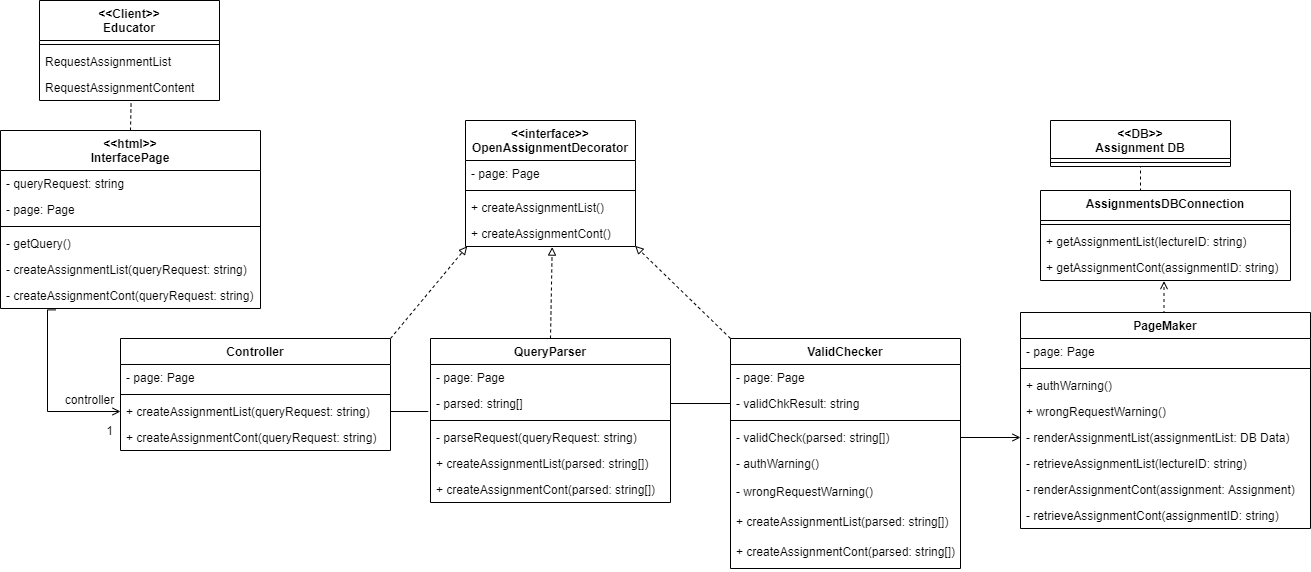

The diagram above was exported from draw.io. Its source (the exported page's mxGraphModel, read from the mxfile embedded in the PNG):
<mxGraphModel dx="1038" dy="580" grid="1" gridSize="10" guides="1" tooltips="1" connect="1" arrows="1" fold="1" page="1" pageScale="1" pageWidth="827" pageHeight="1169" background="#ffffff" math="0" shadow="0">
  <root>
    <mxCell id="0" />
    <mxCell id="1" parent="0" />
    <mxCell id="L9zMI4QUn67L2geMddGc-1" value="&lt;&lt;Client&gt;&gt;&#10;Educator" style="swimlane;fontStyle=1;align=center;verticalAlign=top;childLayout=stackLayout;horizontal=1;startSize=40;horizontalStack=0;resizeParent=1;resizeParentMax=0;resizeLast=0;collapsible=1;marginBottom=0;" parent="1" vertex="1">
      <mxGeometry x="79" y="40" width="180" height="100" as="geometry" />
    </mxCell>
    <mxCell id="L9zMI4QUn67L2geMddGc-2" value="" style="line;strokeWidth=1;fillColor=none;align=left;verticalAlign=middle;spacingTop=-1;spacingLeft=3;spacingRight=3;rotatable=0;labelPosition=right;points=[];portConstraint=eastwest;" parent="L9zMI4QUn67L2geMddGc-1" vertex="1">
      <mxGeometry y="40" width="180" height="8" as="geometry" />
    </mxCell>
    <mxCell id="L9zMI4QUn67L2geMddGc-3" value="RequestAssignmentList" style="text;strokeColor=none;fillColor=none;align=left;verticalAlign=top;spacingLeft=4;spacingRight=4;overflow=hidden;rotatable=0;points=[[0,0.5],[1,0.5]];portConstraint=eastwest;" parent="L9zMI4QUn67L2geMddGc-1" vertex="1">
      <mxGeometry y="48" width="180" height="26" as="geometry" />
    </mxCell>
    <mxCell id="L9zMI4QUn67L2geMddGc-4" value="RequestAssignmentContent" style="text;strokeColor=none;fillColor=none;align=left;verticalAlign=top;spacingLeft=4;spacingRight=4;overflow=hidden;rotatable=0;points=[[0,0.5],[1,0.5]];portConstraint=eastwest;" parent="L9zMI4QUn67L2geMddGc-1" vertex="1">
      <mxGeometry y="74" width="180" height="26" as="geometry" />
    </mxCell>
    <mxCell id="L9zMI4QUn67L2geMddGc-5" value="&lt;&lt;interface&gt;&gt;&#10;OpenAssignmentDecorator" style="swimlane;fontStyle=1;align=center;verticalAlign=top;childLayout=stackLayout;horizontal=1;startSize=40;horizontalStack=0;resizeParent=1;resizeParentMax=0;resizeLast=0;collapsible=1;marginBottom=0;" parent="1" vertex="1">
      <mxGeometry x="505" y="160" width="170" height="126" as="geometry" />
    </mxCell>
    <mxCell id="L9zMI4QUn67L2geMddGc-6" value="- page: Page" style="text;strokeColor=none;fillColor=none;align=left;verticalAlign=top;spacingLeft=4;spacingRight=4;overflow=hidden;rotatable=0;points=[[0,0.5],[1,0.5]];portConstraint=eastwest;" parent="L9zMI4QUn67L2geMddGc-5" vertex="1">
      <mxGeometry y="40" width="170" height="26" as="geometry" />
    </mxCell>
    <mxCell id="L9zMI4QUn67L2geMddGc-7" value="" style="line;strokeWidth=1;fillColor=none;align=left;verticalAlign=middle;spacingTop=-1;spacingLeft=3;spacingRight=3;rotatable=0;labelPosition=right;points=[];portConstraint=eastwest;" parent="L9zMI4QUn67L2geMddGc-5" vertex="1">
      <mxGeometry y="66" width="170" height="8" as="geometry" />
    </mxCell>
    <mxCell id="L9zMI4QUn67L2geMddGc-8" value="+ createAssignmentList()" style="text;strokeColor=none;fillColor=none;align=left;verticalAlign=top;spacingLeft=4;spacingRight=4;overflow=hidden;rotatable=0;points=[[0,0.5],[1,0.5]];portConstraint=eastwest;" parent="L9zMI4QUn67L2geMddGc-5" vertex="1">
      <mxGeometry y="74" width="170" height="26" as="geometry" />
    </mxCell>
    <mxCell id="L9zMI4QUn67L2geMddGc-9" value="+ createAssignmentCont()" style="text;strokeColor=none;fillColor=none;align=left;verticalAlign=top;spacingLeft=4;spacingRight=4;overflow=hidden;rotatable=0;points=[[0,0.5],[1,0.5]];portConstraint=eastwest;" parent="L9zMI4QUn67L2geMddGc-5" vertex="1">
      <mxGeometry y="100" width="170" height="26" as="geometry" />
    </mxCell>
    <mxCell id="L9zMI4QUn67L2geMddGc-10" style="edgeStyle=none;rounded=0;orthogonalLoop=1;jettySize=auto;html=1;exitX=0.5;exitY=0;exitDx=0;exitDy=0;entryX=0.509;entryY=1.023;entryDx=0;entryDy=0;entryPerimeter=0;dashed=1;endArrow=none;endFill=0;" parent="1" source="L9zMI4QUn67L2geMddGc-11" target="L9zMI4QUn67L2geMddGc-4" edge="1">
      <mxGeometry relative="1" as="geometry" />
    </mxCell>
    <mxCell id="L9zMI4QUn67L2geMddGc-11" value="&lt;&lt;html&gt;&gt;&#10;InterfacePage" style="swimlane;fontStyle=1;align=center;verticalAlign=top;childLayout=stackLayout;horizontal=1;startSize=40;horizontalStack=0;resizeParent=1;resizeParentMax=0;resizeLast=0;collapsible=1;marginBottom=0;" parent="1" vertex="1">
      <mxGeometry x="40" y="170" width="260" height="178" as="geometry" />
    </mxCell>
    <mxCell id="L9zMI4QUn67L2geMddGc-12" value="- queryRequest: string" style="text;strokeColor=none;fillColor=none;align=left;verticalAlign=top;spacingLeft=4;spacingRight=4;overflow=hidden;rotatable=0;points=[[0,0.5],[1,0.5]];portConstraint=eastwest;" parent="L9zMI4QUn67L2geMddGc-11" vertex="1">
      <mxGeometry y="40" width="260" height="26" as="geometry" />
    </mxCell>
    <mxCell id="L9zMI4QUn67L2geMddGc-13" value="- page: Page" style="text;strokeColor=none;fillColor=none;align=left;verticalAlign=top;spacingLeft=4;spacingRight=4;overflow=hidden;rotatable=0;points=[[0,0.5],[1,0.5]];portConstraint=eastwest;" parent="L9zMI4QUn67L2geMddGc-11" vertex="1">
      <mxGeometry y="66" width="260" height="26" as="geometry" />
    </mxCell>
    <mxCell id="L9zMI4QUn67L2geMddGc-14" value="" style="line;strokeWidth=1;fillColor=none;align=left;verticalAlign=middle;spacingTop=-1;spacingLeft=3;spacingRight=3;rotatable=0;labelPosition=right;points=[];portConstraint=eastwest;" parent="L9zMI4QUn67L2geMddGc-11" vertex="1">
      <mxGeometry y="92" width="260" height="8" as="geometry" />
    </mxCell>
    <mxCell id="L9zMI4QUn67L2geMddGc-15" value="- getQuery()" style="text;strokeColor=none;fillColor=none;align=left;verticalAlign=top;spacingLeft=4;spacingRight=4;overflow=hidden;rotatable=0;points=[[0,0.5],[1,0.5]];portConstraint=eastwest;" parent="L9zMI4QUn67L2geMddGc-11" vertex="1">
      <mxGeometry y="100" width="260" height="26" as="geometry" />
    </mxCell>
    <mxCell id="L9zMI4QUn67L2geMddGc-16" value="- createAssignmentList(queryRequest: string)" style="text;strokeColor=none;fillColor=none;align=left;verticalAlign=top;spacingLeft=4;spacingRight=4;overflow=hidden;rotatable=0;points=[[0,0.5],[1,0.5]];portConstraint=eastwest;" parent="L9zMI4QUn67L2geMddGc-11" vertex="1">
      <mxGeometry y="126" width="260" height="26" as="geometry" />
    </mxCell>
    <mxCell id="L9zMI4QUn67L2geMddGc-17" value="- createAssignmentCont(queryRequest: string)" style="text;strokeColor=none;fillColor=none;align=left;verticalAlign=top;spacingLeft=4;spacingRight=4;overflow=hidden;rotatable=0;points=[[0,0.5],[1,0.5]];portConstraint=eastwest;" parent="L9zMI4QUn67L2geMddGc-11" vertex="1">
      <mxGeometry y="152" width="260" height="26" as="geometry" />
    </mxCell>
    <mxCell id="L9zMI4QUn67L2geMddGc-18" style="rounded=0;orthogonalLoop=1;jettySize=auto;html=1;exitX=1;exitY=0;exitDx=0;exitDy=0;entryX=0.01;entryY=0.992;entryDx=0;entryDy=0;entryPerimeter=0;endArrow=block;endFill=0;dashed=1;" parent="1" source="L9zMI4QUn67L2geMddGc-19" target="L9zMI4QUn67L2geMddGc-9" edge="1">
      <mxGeometry relative="1" as="geometry" />
    </mxCell>
    <mxCell id="L9zMI4QUn67L2geMddGc-19" value="Controller" style="swimlane;fontStyle=1;align=center;verticalAlign=top;childLayout=stackLayout;horizontal=1;startSize=26;horizontalStack=0;resizeParent=1;resizeParentMax=0;resizeLast=0;collapsible=1;marginBottom=0;" parent="1" vertex="1">
      <mxGeometry x="160" y="378" width="270" height="112" as="geometry" />
    </mxCell>
    <mxCell id="L9zMI4QUn67L2geMddGc-20" value="- page: Page" style="text;strokeColor=none;fillColor=none;align=left;verticalAlign=top;spacingLeft=4;spacingRight=4;overflow=hidden;rotatable=0;points=[[0,0.5],[1,0.5]];portConstraint=eastwest;" parent="L9zMI4QUn67L2geMddGc-19" vertex="1">
      <mxGeometry y="26" width="270" height="26" as="geometry" />
    </mxCell>
    <mxCell id="L9zMI4QUn67L2geMddGc-21" value="" style="line;strokeWidth=1;fillColor=none;align=left;verticalAlign=middle;spacingTop=-1;spacingLeft=3;spacingRight=3;rotatable=0;labelPosition=right;points=[];portConstraint=eastwest;" parent="L9zMI4QUn67L2geMddGc-19" vertex="1">
      <mxGeometry y="52" width="270" height="8" as="geometry" />
    </mxCell>
    <mxCell id="L9zMI4QUn67L2geMddGc-22" value="+ createAssignmentList(queryRequest: string)" style="text;strokeColor=none;fillColor=none;align=left;verticalAlign=top;spacingLeft=4;spacingRight=4;overflow=hidden;rotatable=0;points=[[0,0.5],[1,0.5]];portConstraint=eastwest;" parent="L9zMI4QUn67L2geMddGc-19" vertex="1">
      <mxGeometry y="60" width="270" height="26" as="geometry" />
    </mxCell>
    <mxCell id="L9zMI4QUn67L2geMddGc-23" value="+ createAssignmentCont(queryRequest: string)" style="text;strokeColor=none;fillColor=none;align=left;verticalAlign=top;spacingLeft=4;spacingRight=4;overflow=hidden;rotatable=0;points=[[0,0.5],[1,0.5]];portConstraint=eastwest;" parent="L9zMI4QUn67L2geMddGc-19" vertex="1">
      <mxGeometry y="86" width="270" height="26" as="geometry" />
    </mxCell>
    <mxCell id="L9zMI4QUn67L2geMddGc-24" value="QueryParser" style="swimlane;fontStyle=1;align=center;verticalAlign=top;childLayout=stackLayout;horizontal=1;startSize=26;horizontalStack=0;resizeParent=1;resizeParentMax=0;resizeLast=0;collapsible=1;marginBottom=0;" parent="1" vertex="1">
      <mxGeometry x="470" y="378" width="240" height="164" as="geometry" />
    </mxCell>
    <mxCell id="L9zMI4QUn67L2geMddGc-25" value="- page: Page" style="text;strokeColor=none;fillColor=none;align=left;verticalAlign=top;spacingLeft=4;spacingRight=4;overflow=hidden;rotatable=0;points=[[0,0.5],[1,0.5]];portConstraint=eastwest;" parent="L9zMI4QUn67L2geMddGc-24" vertex="1">
      <mxGeometry y="26" width="240" height="26" as="geometry" />
    </mxCell>
    <mxCell id="L9zMI4QUn67L2geMddGc-26" value="- parsed: string[]" style="text;strokeColor=none;fillColor=none;align=left;verticalAlign=top;spacingLeft=4;spacingRight=4;overflow=hidden;rotatable=0;points=[[0,0.5],[1,0.5]];portConstraint=eastwest;" parent="L9zMI4QUn67L2geMddGc-24" vertex="1">
      <mxGeometry y="52" width="240" height="26" as="geometry" />
    </mxCell>
    <mxCell id="L9zMI4QUn67L2geMddGc-27" value="" style="line;strokeWidth=1;fillColor=none;align=left;verticalAlign=middle;spacingTop=-1;spacingLeft=3;spacingRight=3;rotatable=0;labelPosition=right;points=[];portConstraint=eastwest;" parent="L9zMI4QUn67L2geMddGc-24" vertex="1">
      <mxGeometry y="78" width="240" height="8" as="geometry" />
    </mxCell>
    <mxCell id="L9zMI4QUn67L2geMddGc-28" value="- parseRequest(queryRequest: string)" style="text;strokeColor=none;fillColor=none;align=left;verticalAlign=top;spacingLeft=4;spacingRight=4;overflow=hidden;rotatable=0;points=[[0,0.5],[1,0.5]];portConstraint=eastwest;" parent="L9zMI4QUn67L2geMddGc-24" vertex="1">
      <mxGeometry y="86" width="240" height="26" as="geometry" />
    </mxCell>
    <mxCell id="L9zMI4QUn67L2geMddGc-29" value="+ createAssignmentList(parsed: string[])" style="text;strokeColor=none;fillColor=none;align=left;verticalAlign=top;spacingLeft=4;spacingRight=4;overflow=hidden;rotatable=0;points=[[0,0.5],[1,0.5]];portConstraint=eastwest;" parent="L9zMI4QUn67L2geMddGc-24" vertex="1">
      <mxGeometry y="112" width="240" height="26" as="geometry" />
    </mxCell>
    <mxCell id="L9zMI4QUn67L2geMddGc-30" value="+ createAssignmentCont(parsed: string[])" style="text;strokeColor=none;fillColor=none;align=left;verticalAlign=top;spacingLeft=4;spacingRight=4;overflow=hidden;rotatable=0;points=[[0,0.5],[1,0.5]];portConstraint=eastwest;" parent="L9zMI4QUn67L2geMddGc-24" vertex="1">
      <mxGeometry y="138" width="240" height="26" as="geometry" />
    </mxCell>
    <mxCell id="L9zMI4QUn67L2geMddGc-31" value="ValidChecker" style="swimlane;fontStyle=1;align=center;verticalAlign=top;childLayout=stackLayout;horizontal=1;startSize=26;horizontalStack=0;resizeParent=1;resizeParentMax=0;resizeLast=0;collapsible=1;marginBottom=0;" parent="1" vertex="1">
      <mxGeometry x="770" y="378" width="230" height="230" as="geometry" />
    </mxCell>
    <mxCell id="L9zMI4QUn67L2geMddGc-32" value="- page: Page" style="text;strokeColor=none;fillColor=none;align=left;verticalAlign=top;spacingLeft=4;spacingRight=4;overflow=hidden;rotatable=0;points=[[0,0.5],[1,0.5]];portConstraint=eastwest;" parent="L9zMI4QUn67L2geMddGc-31" vertex="1">
      <mxGeometry y="26" width="230" height="26" as="geometry" />
    </mxCell>
    <mxCell id="L9zMI4QUn67L2geMddGc-33" value="- validChkResult: string" style="text;strokeColor=none;fillColor=none;align=left;verticalAlign=top;spacingLeft=4;spacingRight=4;overflow=hidden;rotatable=0;points=[[0,0.5],[1,0.5]];portConstraint=eastwest;" parent="L9zMI4QUn67L2geMddGc-31" vertex="1">
      <mxGeometry y="52" width="230" height="26" as="geometry" />
    </mxCell>
    <mxCell id="L9zMI4QUn67L2geMddGc-34" value="" style="line;strokeWidth=1;fillColor=none;align=left;verticalAlign=middle;spacingTop=-1;spacingLeft=3;spacingRight=3;rotatable=0;labelPosition=right;points=[];portConstraint=eastwest;" parent="L9zMI4QUn67L2geMddGc-31" vertex="1">
      <mxGeometry y="78" width="230" height="8" as="geometry" />
    </mxCell>
    <mxCell id="L9zMI4QUn67L2geMddGc-35" value="- validCheck(parsed: string[])" style="text;strokeColor=none;fillColor=none;align=left;verticalAlign=top;spacingLeft=4;spacingRight=4;overflow=hidden;rotatable=0;points=[[0,0.5],[1,0.5]];portConstraint=eastwest;" parent="L9zMI4QUn67L2geMddGc-31" vertex="1">
      <mxGeometry y="86" width="230" height="26" as="geometry" />
    </mxCell>
    <mxCell id="L9zMI4QUn67L2geMddGc-36" value="- authWarning()" style="text;strokeColor=none;fillColor=none;align=left;verticalAlign=top;spacingLeft=4;spacingRight=4;overflow=hidden;rotatable=0;points=[[0,0.5],[1,0.5]];portConstraint=eastwest;" parent="L9zMI4QUn67L2geMddGc-31" vertex="1">
      <mxGeometry y="112" width="230" height="28" as="geometry" />
    </mxCell>
    <mxCell id="L9zMI4QUn67L2geMddGc-37" value="- wrongRequestWarning()" style="text;strokeColor=none;fillColor=none;align=left;verticalAlign=top;spacingLeft=4;spacingRight=4;overflow=hidden;rotatable=0;points=[[0,0.5],[1,0.5]];portConstraint=eastwest;" parent="L9zMI4QUn67L2geMddGc-31" vertex="1">
      <mxGeometry y="140" width="230" height="30" as="geometry" />
    </mxCell>
    <mxCell id="L9zMI4QUn67L2geMddGc-38" value="+ createAssignmentList(parsed: string[])" style="text;strokeColor=none;fillColor=none;align=left;verticalAlign=top;spacingLeft=4;spacingRight=4;overflow=hidden;rotatable=0;points=[[0,0.5],[1,0.5]];portConstraint=eastwest;" parent="L9zMI4QUn67L2geMddGc-31" vertex="1">
      <mxGeometry y="170" width="230" height="30" as="geometry" />
    </mxCell>
    <mxCell id="L9zMI4QUn67L2geMddGc-39" value="+ createAssignmentCont(parsed: string[])" style="text;strokeColor=none;fillColor=none;align=left;verticalAlign=top;spacingLeft=4;spacingRight=4;overflow=hidden;rotatable=0;points=[[0,0.5],[1,0.5]];portConstraint=eastwest;" parent="L9zMI4QUn67L2geMddGc-31" vertex="1">
      <mxGeometry y="200" width="230" height="30" as="geometry" />
    </mxCell>
    <mxCell id="L9zMI4QUn67L2geMddGc-40" style="edgeStyle=orthogonalEdgeStyle;rounded=0;orthogonalLoop=1;jettySize=auto;html=1;exitX=0.5;exitY=0;exitDx=0;exitDy=0;entryX=0.494;entryY=1.023;entryDx=0;entryDy=0;entryPerimeter=0;startArrow=none;startFill=0;endArrow=open;endFill=0;dashed=1;" parent="1" source="L9zMI4QUn67L2geMddGc-41" target="L9zMI4QUn67L2geMddGc-56" edge="1">
      <mxGeometry relative="1" as="geometry" />
    </mxCell>
    <mxCell id="L9zMI4QUn67L2geMddGc-41" value="PageMaker" style="swimlane;fontStyle=1;align=center;verticalAlign=top;childLayout=stackLayout;horizontal=1;startSize=26;horizontalStack=0;resizeParent=1;resizeParentMax=0;resizeLast=0;collapsible=1;marginBottom=0;" parent="1" vertex="1">
      <mxGeometry x="1060" y="352" width="290" height="216" as="geometry" />
    </mxCell>
    <mxCell id="L9zMI4QUn67L2geMddGc-42" value="- page: Page" style="text;strokeColor=none;fillColor=none;align=left;verticalAlign=top;spacingLeft=4;spacingRight=4;overflow=hidden;rotatable=0;points=[[0,0.5],[1,0.5]];portConstraint=eastwest;" parent="L9zMI4QUn67L2geMddGc-41" vertex="1">
      <mxGeometry y="26" width="290" height="26" as="geometry" />
    </mxCell>
    <mxCell id="L9zMI4QUn67L2geMddGc-43" value="" style="line;strokeWidth=1;fillColor=none;align=left;verticalAlign=middle;spacingTop=-1;spacingLeft=3;spacingRight=3;rotatable=0;labelPosition=right;points=[];portConstraint=eastwest;" parent="L9zMI4QUn67L2geMddGc-41" vertex="1">
      <mxGeometry y="52" width="290" height="8" as="geometry" />
    </mxCell>
    <mxCell id="L9zMI4QUn67L2geMddGc-44" value="+ authWarning()" style="text;strokeColor=none;fillColor=none;align=left;verticalAlign=top;spacingLeft=4;spacingRight=4;overflow=hidden;rotatable=0;points=[[0,0.5],[1,0.5]];portConstraint=eastwest;" parent="L9zMI4QUn67L2geMddGc-41" vertex="1">
      <mxGeometry y="60" width="290" height="26" as="geometry" />
    </mxCell>
    <mxCell id="L9zMI4QUn67L2geMddGc-45" value="+ wrongRequestWarning()" style="text;strokeColor=none;fillColor=none;align=left;verticalAlign=top;spacingLeft=4;spacingRight=4;overflow=hidden;rotatable=0;points=[[0,0.5],[1,0.5]];portConstraint=eastwest;" parent="L9zMI4QUn67L2geMddGc-41" vertex="1">
      <mxGeometry y="86" width="290" height="26" as="geometry" />
    </mxCell>
    <mxCell id="L9zMI4QUn67L2geMddGc-46" value="- renderAssignmentList(assignmentList: DB Data)" style="text;strokeColor=none;fillColor=none;align=left;verticalAlign=top;spacingLeft=4;spacingRight=4;overflow=hidden;rotatable=0;points=[[0,0.5],[1,0.5]];portConstraint=eastwest;" parent="L9zMI4QUn67L2geMddGc-41" vertex="1">
      <mxGeometry y="112" width="290" height="26" as="geometry" />
    </mxCell>
    <mxCell id="L9zMI4QUn67L2geMddGc-47" value="- retrieveAssignmentList(lectureID: string)" style="text;strokeColor=none;fillColor=none;align=left;verticalAlign=top;spacingLeft=4;spacingRight=4;overflow=hidden;rotatable=0;points=[[0,0.5],[1,0.5]];portConstraint=eastwest;" parent="L9zMI4QUn67L2geMddGc-41" vertex="1">
      <mxGeometry y="138" width="290" height="26" as="geometry" />
    </mxCell>
    <mxCell id="L9zMI4QUn67L2geMddGc-48" value="- renderAssignmentCont(assignment: Assignment)" style="text;strokeColor=none;fillColor=none;align=left;verticalAlign=top;spacingLeft=4;spacingRight=4;overflow=hidden;rotatable=0;points=[[0,0.5],[1,0.5]];portConstraint=eastwest;" parent="L9zMI4QUn67L2geMddGc-41" vertex="1">
      <mxGeometry y="164" width="290" height="26" as="geometry" />
    </mxCell>
    <mxCell id="L9zMI4QUn67L2geMddGc-49" value="- retrieveAssignmentCont(assignmentID: string)" style="text;strokeColor=none;fillColor=none;align=left;verticalAlign=top;spacingLeft=4;spacingRight=4;overflow=hidden;rotatable=0;points=[[0,0.5],[1,0.5]];portConstraint=eastwest;" parent="L9zMI4QUn67L2geMddGc-41" vertex="1">
      <mxGeometry y="190" width="290" height="26" as="geometry" />
    </mxCell>
    <mxCell id="L9zMI4QUn67L2geMddGc-50" value="&lt;&lt;DB&gt;&gt;&#10;Assignment DB" style="swimlane;fontStyle=1;align=center;verticalAlign=top;childLayout=stackLayout;horizontal=1;startSize=38;horizontalStack=0;resizeParent=1;resizeParentMax=0;resizeLast=0;collapsible=1;marginBottom=0;" parent="1" vertex="1">
      <mxGeometry x="1090" y="160" width="180" height="46" as="geometry" />
    </mxCell>
    <mxCell id="L9zMI4QUn67L2geMddGc-51" value="" style="line;strokeWidth=1;fillColor=none;align=left;verticalAlign=middle;spacingTop=-1;spacingLeft=3;spacingRight=3;rotatable=0;labelPosition=right;points=[];portConstraint=eastwest;" parent="L9zMI4QUn67L2geMddGc-50" vertex="1">
      <mxGeometry y="38" width="180" height="8" as="geometry" />
    </mxCell>
    <mxCell id="L9zMI4QUn67L2geMddGc-52" style="edgeStyle=orthogonalEdgeStyle;rounded=0;orthogonalLoop=1;jettySize=auto;html=1;exitX=0.5;exitY=0;exitDx=0;exitDy=0;entryX=0.5;entryY=1;entryDx=0;entryDy=0;dashed=1;startArrow=none;startFill=0;endArrow=none;endFill=0;" parent="1" source="L9zMI4QUn67L2geMddGc-53" target="L9zMI4QUn67L2geMddGc-50" edge="1">
      <mxGeometry relative="1" as="geometry" />
    </mxCell>
    <mxCell id="L9zMI4QUn67L2geMddGc-53" value="AssignmentsDBConnection" style="swimlane;fontStyle=1;align=center;verticalAlign=top;childLayout=stackLayout;horizontal=1;startSize=30;horizontalStack=0;resizeParent=1;resizeParentMax=0;resizeLast=0;collapsible=1;marginBottom=0;" parent="1" vertex="1">
      <mxGeometry x="1080" y="230" width="250" height="90" as="geometry" />
    </mxCell>
    <mxCell id="L9zMI4QUn67L2geMddGc-54" value="" style="line;strokeWidth=1;fillColor=none;align=left;verticalAlign=middle;spacingTop=-1;spacingLeft=3;spacingRight=3;rotatable=0;labelPosition=right;points=[];portConstraint=eastwest;" parent="L9zMI4QUn67L2geMddGc-53" vertex="1">
      <mxGeometry y="30" width="250" height="8" as="geometry" />
    </mxCell>
    <mxCell id="L9zMI4QUn67L2geMddGc-55" value="+ getAssignmentList(lectureID: string)" style="text;strokeColor=none;fillColor=none;align=left;verticalAlign=top;spacingLeft=4;spacingRight=4;overflow=hidden;rotatable=0;points=[[0,0.5],[1,0.5]];portConstraint=eastwest;" parent="L9zMI4QUn67L2geMddGc-53" vertex="1">
      <mxGeometry y="38" width="250" height="26" as="geometry" />
    </mxCell>
    <mxCell id="L9zMI4QUn67L2geMddGc-56" value="+ getAssignmentCont(assignmentID: string)" style="text;strokeColor=none;fillColor=none;align=left;verticalAlign=top;spacingLeft=4;spacingRight=4;overflow=hidden;rotatable=0;points=[[0,0.5],[1,0.5]];portConstraint=eastwest;" parent="L9zMI4QUn67L2geMddGc-53" vertex="1">
      <mxGeometry y="64" width="250" height="26" as="geometry" />
    </mxCell>
    <mxCell id="L9zMI4QUn67L2geMddGc-57" style="rounded=0;orthogonalLoop=1;jettySize=auto;html=1;exitX=0.5;exitY=0;exitDx=0;exitDy=0;endArrow=block;endFill=0;dashed=1;entryX=0.51;entryY=1.023;entryDx=0;entryDy=0;entryPerimeter=0;" parent="1" source="L9zMI4QUn67L2geMddGc-24" target="L9zMI4QUn67L2geMddGc-9" edge="1">
      <mxGeometry relative="1" as="geometry">
        <mxPoint x="390" y="388" as="sourcePoint" />
        <mxPoint x="550" y="320" as="targetPoint" />
      </mxGeometry>
    </mxCell>
    <mxCell id="L9zMI4QUn67L2geMddGc-58" style="rounded=0;orthogonalLoop=1;jettySize=auto;html=1;exitX=0;exitY=0;exitDx=0;exitDy=0;endArrow=block;endFill=0;dashed=1;entryX=0.998;entryY=0.977;entryDx=0;entryDy=0;entryPerimeter=0;" parent="1" source="L9zMI4QUn67L2geMddGc-31" target="L9zMI4QUn67L2geMddGc-9" edge="1">
      <mxGeometry relative="1" as="geometry">
        <mxPoint x="400" y="398" as="sourcePoint" />
        <mxPoint x="610" y="299" as="targetPoint" />
      </mxGeometry>
    </mxCell>
    <mxCell id="L9zMI4QUn67L2geMddGc-59" style="edgeStyle=orthogonalEdgeStyle;rounded=0;orthogonalLoop=1;jettySize=auto;html=1;exitX=0;exitY=0.5;exitDx=0;exitDy=0;entryX=0.213;entryY=1.054;entryDx=0;entryDy=0;entryPerimeter=0;endArrow=none;endFill=0;startArrow=open;startFill=0;" parent="1" source="L9zMI4QUn67L2geMddGc-22" target="L9zMI4QUn67L2geMddGc-17" edge="1">
      <mxGeometry relative="1" as="geometry">
        <Array as="points">
          <mxPoint x="87" y="451" />
        </Array>
      </mxGeometry>
    </mxCell>
    <mxCell id="L9zMI4QUn67L2geMddGc-60" style="edgeStyle=orthogonalEdgeStyle;rounded=0;orthogonalLoop=1;jettySize=auto;html=1;exitX=1;exitY=0.5;exitDx=0;exitDy=0;entryX=-0.009;entryY=0.777;entryDx=0;entryDy=0;entryPerimeter=0;startArrow=none;startFill=0;endArrow=none;endFill=0;" parent="1" source="L9zMI4QUn67L2geMddGc-22" target="L9zMI4QUn67L2geMddGc-26" edge="1">
      <mxGeometry relative="1" as="geometry" />
    </mxCell>
    <mxCell id="L9zMI4QUn67L2geMddGc-61" style="edgeStyle=orthogonalEdgeStyle;rounded=0;orthogonalLoop=1;jettySize=auto;html=1;exitX=1;exitY=0.5;exitDx=0;exitDy=0;entryX=0;entryY=0.5;entryDx=0;entryDy=0;startArrow=none;startFill=0;endArrow=none;endFill=0;" parent="1" source="L9zMI4QUn67L2geMddGc-26" target="L9zMI4QUn67L2geMddGc-33" edge="1">
      <mxGeometry relative="1" as="geometry" />
    </mxCell>
    <mxCell id="L9zMI4QUn67L2geMddGc-62" value="controller" style="text;html=1;align=center;verticalAlign=middle;resizable=0;points=[];autosize=1;strokeColor=none;" parent="1" vertex="1">
      <mxGeometry x="94" y="429" width="70" height="20" as="geometry" />
    </mxCell>
    <mxCell id="L9zMI4QUn67L2geMddGc-63" value="1" style="text;html=1;align=center;verticalAlign=middle;resizable=0;points=[];autosize=1;strokeColor=none;" parent="1" vertex="1">
      <mxGeometry x="139" y="460" width="20" height="20" as="geometry" />
    </mxCell>
    <mxCell id="L9zMI4QUn67L2geMddGc-64" style="edgeStyle=orthogonalEdgeStyle;rounded=0;orthogonalLoop=1;jettySize=auto;html=1;exitX=1;exitY=0.5;exitDx=0;exitDy=0;entryX=0;entryY=0.5;entryDx=0;entryDy=0;startArrow=none;startFill=0;endArrow=open;endFill=0;" parent="1" source="L9zMI4QUn67L2geMddGc-35" target="L9zMI4QUn67L2geMddGc-46" edge="1">
      <mxGeometry relative="1" as="geometry" />
    </mxCell>
  </root>
</mxGraphModel>